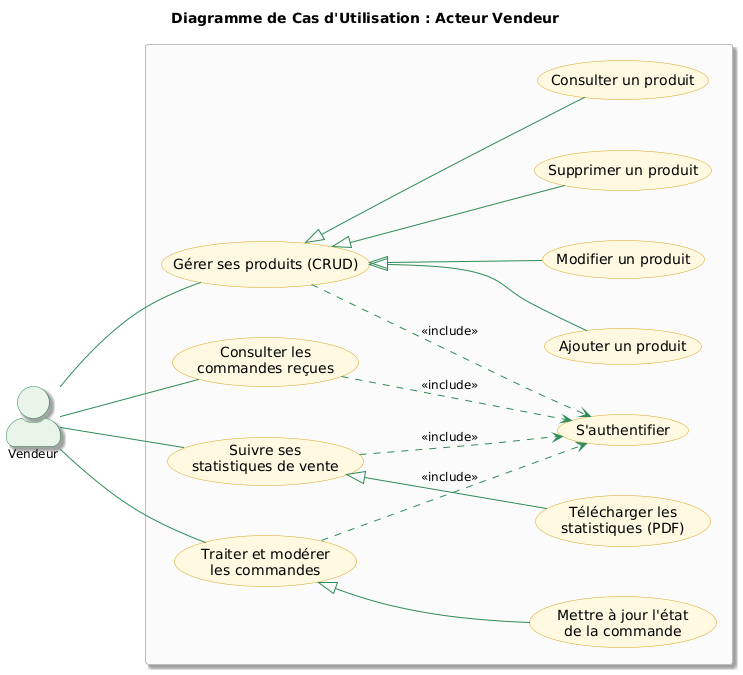

The diagram above was rendered by PlantUML. Its source (embedded in the PNG):
@startuml
title Diagramme de Cas d'Utilisation : Acteur Vendeur

''' Force la disposition : Acteur à gauche, cas d'utilisation à droite
left to right direction

''' Configuration du style professional
skinparam actorStyle awesome
skinparam shadowing true
skinparam DefaultFontSize 12

''' Espacement pour la clarté
skinparam nodesep 50
skinparam ranksep 100

''' Style des Cas d'Utilisation (Thème Miel)
skinparam usecase {
    BackgroundColor #FFF8E1
    BorderColor #DAA520
    ArrowColor #2E8B57
    FontSize 14
    RoundCorner 20
}

''' Style du Système
skinparam rectangle {
    BackgroundColor #FAFAFA
    BorderColor #BDBDBD
    FontSize 16
}

''' Style de l'Acteur
skinparam actor {
    BorderColor #2E8B57
    BackgroundColor #E8F5E9
}

''' Définition de l'acteur
actor "Vendeur" as V

''' Système
rectangle {
    
    ''' Gestion des produits détaillée
    usecase UC_V1 as "Gérer ses produits (CRUD)"
    usecase UC_V1_1 as "Ajouter un produit"
    usecase UC_V1_2 as "Modifier un produit"
    usecase UC_V1_3 as "Supprimer un produit"
    usecase UC_V1_4 as "Consulter un produit"
    
    usecase UC_V2 as "Consulter les\ncommandes reçues"
    
    ''' Traitement des commandes
    usecase UC_V3 as "Traiter et modérer\nles commandes"
    usecase UC_V3_1 as "Mettre à jour l'état\nde la commande"
    
    ''' Statistiques et export PDF
    usecase UC_V4 as "Suivre ses\nstatistiques de vente"
    usecase UC_V4_1 as "Télécharger les\nstatistiques (PDF)"

    ''' Authentification
    usecase UC_V5 as "S'authentifier"

    ''' Relations de GÉNÉRALISATION (Héritage)
    UC_V1 <|-- UC_V1_1 
    UC_V1 <|-- UC_V1_2 
    UC_V1 <|-- UC_V1_3
    UC_V1 <|-- UC_V1_4 
    
    UC_V3 <|-- UC_V3_1 
    
    UC_V4 <|-- UC_V4_1

    ''' Relations d'INCLUSION (Vers S'authentifier)
    UC_V1 ..> UC_V5 : <<include>>
    UC_V2 ..> UC_V5 : <<include>>
    UC_V3 ..> UC_V5 : <<include>>
    UC_V4 ..> UC_V5 : <<include>>
}

''' Interactions Vendeur
V -- UC_V1
V -- UC_V2
V -- UC_V3
V -- UC_V4
@enduml